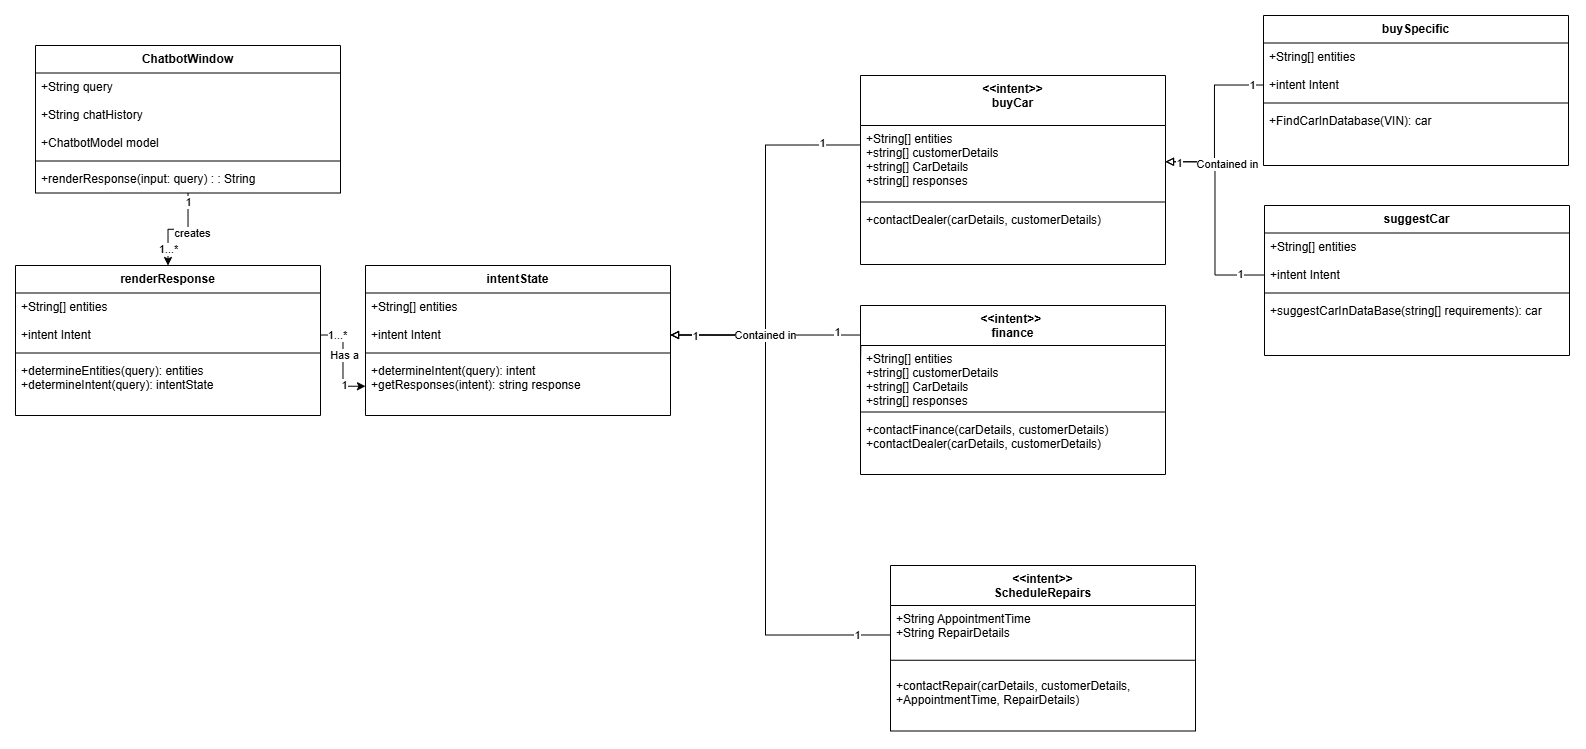

The diagram above was exported from draw.io. Its source (the exported page's mxGraphModel, read from the mxfile embedded in the PNG):
<mxGraphModel dx="1402" dy="639" grid="1" gridSize="10" guides="1" tooltips="1" connect="1" arrows="1" fold="1" page="1" pageScale="1" pageWidth="850" pageHeight="1100" math="0" shadow="0">
  <root>
    <mxCell id="0" />
    <mxCell id="1" parent="0" />
    <mxCell id="y7v7jOSwsOdJ221_ihp_-97" style="edgeStyle=orthogonalEdgeStyle;rounded=0;orthogonalLoop=1;jettySize=auto;html=1;entryX=0.5;entryY=0;entryDx=0;entryDy=0;" edge="1" parent="1" source="2" target="y7v7jOSwsOdJ221_ihp_-39">
      <mxGeometry relative="1" as="geometry" />
    </mxCell>
    <mxCell id="y7v7jOSwsOdJ221_ihp_-107" value="creates" style="edgeLabel;html=1;align=center;verticalAlign=middle;resizable=0;points=[];" vertex="1" connectable="0" parent="y7v7jOSwsOdJ221_ihp_-97">
      <mxGeometry x="-0.1905" y="6" relative="1" as="geometry">
        <mxPoint x="5" y="-2" as="offset" />
      </mxGeometry>
    </mxCell>
    <mxCell id="y7v7jOSwsOdJ221_ihp_-111" value="1" style="edgeLabel;html=1;align=center;verticalAlign=middle;resizable=0;points=[];" vertex="1" connectable="0" parent="y7v7jOSwsOdJ221_ihp_-97">
      <mxGeometry x="-0.8051" relative="1" as="geometry">
        <mxPoint as="offset" />
      </mxGeometry>
    </mxCell>
    <mxCell id="y7v7jOSwsOdJ221_ihp_-112" value="1...*" style="edgeLabel;html=1;align=center;verticalAlign=middle;resizable=0;points=[];" vertex="1" connectable="0" parent="y7v7jOSwsOdJ221_ihp_-97">
      <mxGeometry x="0.6626" relative="1" as="geometry">
        <mxPoint as="offset" />
      </mxGeometry>
    </mxCell>
    <mxCell id="2" value="ChatbotWindow" style="swimlane;fontStyle=1;align=center;verticalAlign=top;childLayout=stackLayout;horizontal=1;startSize=27.5;horizontalStack=0;resizeParent=1;resizeParentMax=0;resizeLast=0;collapsible=0;marginBottom=0;" parent="1" vertex="1">
      <mxGeometry x="70" y="50" width="305" height="147.5" as="geometry" />
    </mxCell>
    <mxCell id="3" value="+String query" style="text;strokeColor=none;fillColor=none;align=left;verticalAlign=top;spacingLeft=4;spacingRight=4;overflow=hidden;rotatable=0;points=[[0,0.5],[1,0.5]];portConstraint=eastwest;" parent="2" vertex="1">
      <mxGeometry y="27.5" width="305" height="28" as="geometry" />
    </mxCell>
    <mxCell id="4" value="+String chatHistory" style="text;strokeColor=none;fillColor=none;align=left;verticalAlign=top;spacingLeft=4;spacingRight=4;overflow=hidden;rotatable=0;points=[[0,0.5],[1,0.5]];portConstraint=eastwest;" parent="2" vertex="1">
      <mxGeometry y="55.5" width="305" height="28" as="geometry" />
    </mxCell>
    <mxCell id="6" value="+ChatbotModel model" style="text;strokeColor=none;fillColor=none;align=left;verticalAlign=top;spacingLeft=4;spacingRight=4;overflow=hidden;rotatable=0;points=[[0,0.5],[1,0.5]];portConstraint=eastwest;" parent="2" vertex="1">
      <mxGeometry y="83.5" width="305" height="28" as="geometry" />
    </mxCell>
    <mxCell id="7" style="line;strokeWidth=1;fillColor=none;align=left;verticalAlign=middle;spacingTop=-1;spacingLeft=3;spacingRight=3;rotatable=0;labelPosition=right;points=[];portConstraint=eastwest;strokeColor=inherit;" parent="2" vertex="1">
      <mxGeometry y="111.5" width="305" height="8" as="geometry" />
    </mxCell>
    <mxCell id="8" value="+renderResponse(input: query) : : String" style="text;strokeColor=none;fillColor=none;align=left;verticalAlign=top;spacingLeft=4;spacingRight=4;overflow=hidden;rotatable=0;points=[[0,0.5],[1,0.5]];portConstraint=eastwest;" parent="2" vertex="1">
      <mxGeometry y="119.5" width="305" height="28" as="geometry" />
    </mxCell>
    <mxCell id="y7v7jOSwsOdJ221_ihp_-39" value="renderResponse" style="swimlane;fontStyle=1;align=center;verticalAlign=top;childLayout=stackLayout;horizontal=1;startSize=27.5;horizontalStack=0;resizeParent=1;resizeParentMax=0;resizeLast=0;collapsible=0;marginBottom=0;" vertex="1" parent="1">
      <mxGeometry x="50" y="270" width="305" height="150" as="geometry" />
    </mxCell>
    <mxCell id="y7v7jOSwsOdJ221_ihp_-40" value="+String[] entities" style="text;strokeColor=none;fillColor=none;align=left;verticalAlign=top;spacingLeft=4;spacingRight=4;overflow=hidden;rotatable=0;points=[[0,0.5],[1,0.5]];portConstraint=eastwest;" vertex="1" parent="y7v7jOSwsOdJ221_ihp_-39">
      <mxGeometry y="27.5" width="305" height="28" as="geometry" />
    </mxCell>
    <mxCell id="y7v7jOSwsOdJ221_ihp_-41" value="+intent Intent" style="text;strokeColor=none;fillColor=none;align=left;verticalAlign=top;spacingLeft=4;spacingRight=4;overflow=hidden;rotatable=0;points=[[0,0.5],[1,0.5]];portConstraint=eastwest;" vertex="1" parent="y7v7jOSwsOdJ221_ihp_-39">
      <mxGeometry y="55.5" width="305" height="28" as="geometry" />
    </mxCell>
    <mxCell id="y7v7jOSwsOdJ221_ihp_-43" style="line;strokeWidth=1;fillColor=none;align=left;verticalAlign=middle;spacingTop=-1;spacingLeft=3;spacingRight=3;rotatable=0;labelPosition=right;points=[];portConstraint=eastwest;strokeColor=inherit;" vertex="1" parent="y7v7jOSwsOdJ221_ihp_-39">
      <mxGeometry y="83.5" width="305" height="8" as="geometry" />
    </mxCell>
    <mxCell id="y7v7jOSwsOdJ221_ihp_-44" value="+determineEntities(query): entities&#10;+determineIntent(query): intentState" style="text;strokeColor=none;fillColor=none;align=left;verticalAlign=top;spacingLeft=4;spacingRight=4;overflow=hidden;rotatable=0;points=[[0,0.5],[1,0.5]];portConstraint=eastwest;" vertex="1" parent="y7v7jOSwsOdJ221_ihp_-39">
      <mxGeometry y="91.5" width="305" height="58.5" as="geometry" />
    </mxCell>
    <mxCell id="y7v7jOSwsOdJ221_ihp_-45" value="intentState" style="swimlane;fontStyle=1;align=center;verticalAlign=top;childLayout=stackLayout;horizontal=1;startSize=27.5;horizontalStack=0;resizeParent=1;resizeParentMax=0;resizeLast=0;collapsible=0;marginBottom=0;" vertex="1" parent="1">
      <mxGeometry x="400" y="270" width="305" height="150" as="geometry" />
    </mxCell>
    <mxCell id="y7v7jOSwsOdJ221_ihp_-46" value="+String[] entities" style="text;strokeColor=none;fillColor=none;align=left;verticalAlign=top;spacingLeft=4;spacingRight=4;overflow=hidden;rotatable=0;points=[[0,0.5],[1,0.5]];portConstraint=eastwest;" vertex="1" parent="y7v7jOSwsOdJ221_ihp_-45">
      <mxGeometry y="27.5" width="305" height="28" as="geometry" />
    </mxCell>
    <mxCell id="y7v7jOSwsOdJ221_ihp_-47" value="+intent Intent" style="text;strokeColor=none;fillColor=none;align=left;verticalAlign=top;spacingLeft=4;spacingRight=4;overflow=hidden;rotatable=0;points=[[0,0.5],[1,0.5]];portConstraint=eastwest;" vertex="1" parent="y7v7jOSwsOdJ221_ihp_-45">
      <mxGeometry y="55.5" width="305" height="28" as="geometry" />
    </mxCell>
    <mxCell id="y7v7jOSwsOdJ221_ihp_-48" style="line;strokeWidth=1;fillColor=none;align=left;verticalAlign=middle;spacingTop=-1;spacingLeft=3;spacingRight=3;rotatable=0;labelPosition=right;points=[];portConstraint=eastwest;strokeColor=inherit;" vertex="1" parent="y7v7jOSwsOdJ221_ihp_-45">
      <mxGeometry y="83.5" width="305" height="8" as="geometry" />
    </mxCell>
    <mxCell id="y7v7jOSwsOdJ221_ihp_-49" value="+determineIntent(query): intent&#10;+getResponses(intent): string response" style="text;strokeColor=none;fillColor=none;align=left;verticalAlign=top;spacingLeft=4;spacingRight=4;overflow=hidden;rotatable=0;points=[[0,0.5],[1,0.5]];portConstraint=eastwest;" vertex="1" parent="y7v7jOSwsOdJ221_ihp_-45">
      <mxGeometry y="91.5" width="305" height="58.5" as="geometry" />
    </mxCell>
    <mxCell id="y7v7jOSwsOdJ221_ihp_-50" value="&lt;&lt;intent&gt;&gt;&#10;buyCar" style="swimlane;fontStyle=1;align=center;verticalAlign=top;childLayout=stackLayout;horizontal=1;startSize=50;horizontalStack=0;resizeParent=1;resizeParentMax=0;resizeLast=0;collapsible=0;marginBottom=0;" vertex="1" parent="1">
      <mxGeometry x="895" y="80" width="305" height="189" as="geometry" />
    </mxCell>
    <mxCell id="y7v7jOSwsOdJ221_ihp_-51" value="+String[] entities&#10;+string[] customerDetails&#10;+string[] CarDetails&#10;+string[] responses&#10;" style="text;strokeColor=none;fillColor=none;align=left;verticalAlign=top;spacingLeft=4;spacingRight=4;overflow=hidden;rotatable=0;points=[[0,0.5],[1,0.5]];portConstraint=eastwest;" vertex="1" parent="y7v7jOSwsOdJ221_ihp_-50">
      <mxGeometry y="50" width="305" height="72.5" as="geometry" />
    </mxCell>
    <mxCell id="y7v7jOSwsOdJ221_ihp_-53" style="line;strokeWidth=1;fillColor=none;align=left;verticalAlign=middle;spacingTop=-1;spacingLeft=3;spacingRight=3;rotatable=0;labelPosition=right;points=[];portConstraint=eastwest;strokeColor=inherit;" vertex="1" parent="y7v7jOSwsOdJ221_ihp_-50">
      <mxGeometry y="122.5" width="305" height="8" as="geometry" />
    </mxCell>
    <mxCell id="y7v7jOSwsOdJ221_ihp_-54" value="+contactDealer(carDetails, customerDetails)" style="text;strokeColor=none;fillColor=none;align=left;verticalAlign=top;spacingLeft=4;spacingRight=4;overflow=hidden;rotatable=0;points=[[0,0.5],[1,0.5]];portConstraint=eastwest;" vertex="1" parent="y7v7jOSwsOdJ221_ihp_-50">
      <mxGeometry y="130.5" width="305" height="58.5" as="geometry" />
    </mxCell>
    <mxCell id="y7v7jOSwsOdJ221_ihp_-93" style="endArrow=block;endFill=0;edgeStyle=orthogonalEdgeStyle;rounded=0;orthogonalLoop=1;jettySize=auto;html=1;entryX=1;entryY=0.5;entryDx=0;entryDy=0;exitX=0;exitY=0.077;exitDx=0;exitDy=0;exitPerimeter=0;" edge="1" parent="1" target="y7v7jOSwsOdJ221_ihp_-47">
      <mxGeometry relative="1" as="geometry">
        <mxPoint x="720" y="360" as="targetPoint" />
        <mxPoint x="895" y="367.65599999999995" as="sourcePoint" />
      </mxGeometry>
    </mxCell>
    <mxCell id="y7v7jOSwsOdJ221_ihp_-117" value="1" style="edgeLabel;html=1;align=center;verticalAlign=middle;resizable=0;points=[];" vertex="1" connectable="0" parent="y7v7jOSwsOdJ221_ihp_-93">
      <mxGeometry x="-0.5228" y="-3" relative="1" as="geometry">
        <mxPoint as="offset" />
      </mxGeometry>
    </mxCell>
    <mxCell id="y7v7jOSwsOdJ221_ihp_-55" value="&lt;&lt;intent&gt;&gt; &#10;finance" style="swimlane;fontStyle=1;align=center;verticalAlign=top;childLayout=stackLayout;horizontal=1;startSize=40;horizontalStack=0;resizeParent=1;resizeParentMax=0;resizeLast=0;collapsible=0;marginBottom=0;" vertex="1" parent="1">
      <mxGeometry x="895" y="310" width="305" height="169" as="geometry" />
    </mxCell>
    <mxCell id="y7v7jOSwsOdJ221_ihp_-56" value="+String[] entities&#10;+string[] customerDetails&#10;+string[] CarDetails&#10;+string[] responses" style="text;strokeColor=none;fillColor=none;align=left;verticalAlign=top;spacingLeft=4;spacingRight=4;overflow=hidden;rotatable=0;points=[[0,0.5],[1,0.5]];portConstraint=eastwest;" vertex="1" parent="y7v7jOSwsOdJ221_ihp_-55">
      <mxGeometry y="40" width="305" height="62.5" as="geometry" />
    </mxCell>
    <mxCell id="y7v7jOSwsOdJ221_ihp_-58" style="line;strokeWidth=1;fillColor=none;align=left;verticalAlign=middle;spacingTop=-1;spacingLeft=3;spacingRight=3;rotatable=0;labelPosition=right;points=[];portConstraint=eastwest;strokeColor=inherit;" vertex="1" parent="y7v7jOSwsOdJ221_ihp_-55">
      <mxGeometry y="102.5" width="305" height="8" as="geometry" />
    </mxCell>
    <mxCell id="y7v7jOSwsOdJ221_ihp_-59" value="+contactFinance(carDetails, customerDetails)&#10;+contactDealer(carDetails, customerDetails)" style="text;strokeColor=none;fillColor=none;align=left;verticalAlign=top;spacingLeft=4;spacingRight=4;overflow=hidden;rotatable=0;points=[[0,0.5],[1,0.5]];portConstraint=eastwest;" vertex="1" parent="y7v7jOSwsOdJ221_ihp_-55">
      <mxGeometry y="110.5" width="305" height="58.5" as="geometry" />
    </mxCell>
    <mxCell id="y7v7jOSwsOdJ221_ihp_-60" value="&lt;&lt;intent&gt;&gt;&#10;ScheduleRepairs" style="swimlane;fontStyle=1;align=center;verticalAlign=top;childLayout=stackLayout;horizontal=1;startSize=40;horizontalStack=0;resizeParent=1;resizeParentMax=0;resizeLast=0;collapsible=0;marginBottom=0;" vertex="1" parent="1">
      <mxGeometry x="925" y="570" width="305" height="165.5" as="geometry" />
    </mxCell>
    <mxCell id="y7v7jOSwsOdJ221_ihp_-61" value="+String AppointmentTime&#10;+String RepairDetails" style="text;strokeColor=none;fillColor=none;align=left;verticalAlign=top;spacingLeft=4;spacingRight=4;overflow=hidden;rotatable=0;points=[[0,0.5],[1,0.5]];portConstraint=eastwest;" vertex="1" parent="y7v7jOSwsOdJ221_ihp_-60">
      <mxGeometry y="40" width="305" height="42.5" as="geometry" />
    </mxCell>
    <mxCell id="y7v7jOSwsOdJ221_ihp_-63" style="line;strokeWidth=1;fillColor=none;align=left;verticalAlign=middle;spacingTop=-1;spacingLeft=3;spacingRight=3;rotatable=0;labelPosition=right;points=[];portConstraint=eastwest;strokeColor=inherit;" vertex="1" parent="y7v7jOSwsOdJ221_ihp_-60">
      <mxGeometry y="82.5" width="305" height="24.5" as="geometry" />
    </mxCell>
    <mxCell id="y7v7jOSwsOdJ221_ihp_-64" value="+contactRepair(carDetails, customerDetails, &#10;+AppointmentTime, RepairDetails)" style="text;strokeColor=none;fillColor=none;align=left;verticalAlign=top;spacingLeft=4;spacingRight=4;overflow=hidden;rotatable=0;points=[[0,0.5],[1,0.5]];portConstraint=eastwest;" vertex="1" parent="y7v7jOSwsOdJ221_ihp_-60">
      <mxGeometry y="107" width="305" height="58.5" as="geometry" />
    </mxCell>
    <mxCell id="y7v7jOSwsOdJ221_ihp_-65" value="buySpecific" style="swimlane;fontStyle=1;align=center;verticalAlign=top;childLayout=stackLayout;horizontal=1;startSize=27.5;horizontalStack=0;resizeParent=1;resizeParentMax=0;resizeLast=0;collapsible=0;marginBottom=0;" vertex="1" parent="1">
      <mxGeometry x="1298" y="20" width="305" height="150" as="geometry" />
    </mxCell>
    <mxCell id="y7v7jOSwsOdJ221_ihp_-66" value="+String[] entities" style="text;strokeColor=none;fillColor=none;align=left;verticalAlign=top;spacingLeft=4;spacingRight=4;overflow=hidden;rotatable=0;points=[[0,0.5],[1,0.5]];portConstraint=eastwest;" vertex="1" parent="y7v7jOSwsOdJ221_ihp_-65">
      <mxGeometry y="27.5" width="305" height="28" as="geometry" />
    </mxCell>
    <mxCell id="y7v7jOSwsOdJ221_ihp_-67" value="+intent Intent" style="text;strokeColor=none;fillColor=none;align=left;verticalAlign=top;spacingLeft=4;spacingRight=4;overflow=hidden;rotatable=0;points=[[0,0.5],[1,0.5]];portConstraint=eastwest;" vertex="1" parent="y7v7jOSwsOdJ221_ihp_-65">
      <mxGeometry y="55.5" width="305" height="28" as="geometry" />
    </mxCell>
    <mxCell id="y7v7jOSwsOdJ221_ihp_-68" style="line;strokeWidth=1;fillColor=none;align=left;verticalAlign=middle;spacingTop=-1;spacingLeft=3;spacingRight=3;rotatable=0;labelPosition=right;points=[];portConstraint=eastwest;strokeColor=inherit;" vertex="1" parent="y7v7jOSwsOdJ221_ihp_-65">
      <mxGeometry y="83.5" width="305" height="8" as="geometry" />
    </mxCell>
    <mxCell id="y7v7jOSwsOdJ221_ihp_-69" value="+FindCarInDatabase(VIN): car" style="text;strokeColor=none;fillColor=none;align=left;verticalAlign=top;spacingLeft=4;spacingRight=4;overflow=hidden;rotatable=0;points=[[0,0.5],[1,0.5]];portConstraint=eastwest;" vertex="1" parent="y7v7jOSwsOdJ221_ihp_-65">
      <mxGeometry y="91.5" width="305" height="58.5" as="geometry" />
    </mxCell>
    <mxCell id="y7v7jOSwsOdJ221_ihp_-70" value="suggestCar" style="swimlane;fontStyle=1;align=center;verticalAlign=top;childLayout=stackLayout;horizontal=1;startSize=27.5;horizontalStack=0;resizeParent=1;resizeParentMax=0;resizeLast=0;collapsible=0;marginBottom=0;" vertex="1" parent="1">
      <mxGeometry x="1299" y="210" width="305" height="150" as="geometry" />
    </mxCell>
    <mxCell id="y7v7jOSwsOdJ221_ihp_-71" value="+String[] entities" style="text;strokeColor=none;fillColor=none;align=left;verticalAlign=top;spacingLeft=4;spacingRight=4;overflow=hidden;rotatable=0;points=[[0,0.5],[1,0.5]];portConstraint=eastwest;" vertex="1" parent="y7v7jOSwsOdJ221_ihp_-70">
      <mxGeometry y="27.5" width="305" height="28" as="geometry" />
    </mxCell>
    <mxCell id="y7v7jOSwsOdJ221_ihp_-72" value="+intent Intent" style="text;strokeColor=none;fillColor=none;align=left;verticalAlign=top;spacingLeft=4;spacingRight=4;overflow=hidden;rotatable=0;points=[[0,0.5],[1,0.5]];portConstraint=eastwest;" vertex="1" parent="y7v7jOSwsOdJ221_ihp_-70">
      <mxGeometry y="55.5" width="305" height="28" as="geometry" />
    </mxCell>
    <mxCell id="y7v7jOSwsOdJ221_ihp_-73" style="line;strokeWidth=1;fillColor=none;align=left;verticalAlign=middle;spacingTop=-1;spacingLeft=3;spacingRight=3;rotatable=0;labelPosition=right;points=[];portConstraint=eastwest;strokeColor=inherit;" vertex="1" parent="y7v7jOSwsOdJ221_ihp_-70">
      <mxGeometry y="83.5" width="305" height="8" as="geometry" />
    </mxCell>
    <mxCell id="y7v7jOSwsOdJ221_ihp_-74" value="+suggestCarInDataBase(string[] requirements): car" style="text;strokeColor=none;fillColor=none;align=left;verticalAlign=top;spacingLeft=4;spacingRight=4;overflow=hidden;rotatable=0;points=[[0,0.5],[1,0.5]];portConstraint=eastwest;" vertex="1" parent="y7v7jOSwsOdJ221_ihp_-70">
      <mxGeometry y="91.5" width="305" height="58.5" as="geometry" />
    </mxCell>
    <mxCell id="y7v7jOSwsOdJ221_ihp_-81" value="" style="edgeStyle=orthogonalEdgeStyle;rounded=0;orthogonalLoop=1;jettySize=auto;html=1;" edge="1" parent="1" source="y7v7jOSwsOdJ221_ihp_-41" target="y7v7jOSwsOdJ221_ihp_-49">
      <mxGeometry relative="1" as="geometry" />
    </mxCell>
    <mxCell id="y7v7jOSwsOdJ221_ihp_-82" value="Has a" style="edgeLabel;html=1;align=center;verticalAlign=middle;resizable=0;points=[];" vertex="1" connectable="0" parent="y7v7jOSwsOdJ221_ihp_-81">
      <mxGeometry x="-0.107" y="1" relative="1" as="geometry">
        <mxPoint as="offset" />
      </mxGeometry>
    </mxCell>
    <mxCell id="y7v7jOSwsOdJ221_ihp_-113" value="1...*" style="edgeLabel;html=1;align=center;verticalAlign=middle;resizable=0;points=[];" vertex="1" connectable="0" parent="y7v7jOSwsOdJ221_ihp_-81">
      <mxGeometry x="-0.6575" relative="1" as="geometry">
        <mxPoint as="offset" />
      </mxGeometry>
    </mxCell>
    <mxCell id="y7v7jOSwsOdJ221_ihp_-114" value="1" style="edgeLabel;html=1;align=center;verticalAlign=middle;resizable=0;points=[];" vertex="1" connectable="0" parent="y7v7jOSwsOdJ221_ihp_-81">
      <mxGeometry x="0.5587" y="1" relative="1" as="geometry">
        <mxPoint as="offset" />
      </mxGeometry>
    </mxCell>
    <mxCell id="y7v7jOSwsOdJ221_ihp_-91" style="endArrow=block;endFill=0;edgeStyle=orthogonalEdgeStyle;rounded=0;orthogonalLoop=1;jettySize=auto;html=1;entryX=1;entryY=0.5;entryDx=0;entryDy=0;" edge="1" parent="1" target="y7v7jOSwsOdJ221_ihp_-47">
      <mxGeometry relative="1" as="geometry">
        <mxPoint x="895" y="149.48148148148152" as="sourcePoint" />
        <Array as="points">
          <mxPoint x="800" y="149" />
          <mxPoint x="800" y="339" />
        </Array>
      </mxGeometry>
    </mxCell>
    <mxCell id="y7v7jOSwsOdJ221_ihp_-116" value="1" style="edgeLabel;html=1;align=center;verticalAlign=middle;resizable=0;points=[];" vertex="1" connectable="0" parent="y7v7jOSwsOdJ221_ihp_-91">
      <mxGeometry x="-0.7965" y="-2" relative="1" as="geometry">
        <mxPoint as="offset" />
      </mxGeometry>
    </mxCell>
    <mxCell id="y7v7jOSwsOdJ221_ihp_-94" style="endArrow=block;endFill=0;edgeStyle=orthogonalEdgeStyle;rounded=0;orthogonalLoop=1;jettySize=auto;html=1;entryX=1;entryY=0.5;entryDx=0;entryDy=0;" edge="1" parent="1" target="y7v7jOSwsOdJ221_ihp_-47">
      <mxGeometry relative="1" as="geometry">
        <mxPoint x="925" y="639.4814814814815" as="sourcePoint" />
        <Array as="points">
          <mxPoint x="800" y="639" />
          <mxPoint x="800" y="339" />
        </Array>
      </mxGeometry>
    </mxCell>
    <mxCell id="y7v7jOSwsOdJ221_ihp_-109" value="Contained in" style="edgeLabel;html=1;align=center;verticalAlign=middle;resizable=0;points=[];" vertex="1" connectable="0" parent="y7v7jOSwsOdJ221_ihp_-94">
      <mxGeometry x="0.7548" relative="1" as="geometry">
        <mxPoint x="31" as="offset" />
      </mxGeometry>
    </mxCell>
    <mxCell id="y7v7jOSwsOdJ221_ihp_-115" value="1" style="edgeLabel;html=1;align=center;verticalAlign=middle;resizable=0;points=[];" vertex="1" connectable="0" parent="y7v7jOSwsOdJ221_ihp_-94">
      <mxGeometry x="0.9075" y="1" relative="1" as="geometry">
        <mxPoint as="offset" />
      </mxGeometry>
    </mxCell>
    <mxCell id="y7v7jOSwsOdJ221_ihp_-118" value="1" style="edgeLabel;html=1;align=center;verticalAlign=middle;resizable=0;points=[];" vertex="1" connectable="0" parent="y7v7jOSwsOdJ221_ihp_-94">
      <mxGeometry x="-0.8688" relative="1" as="geometry">
        <mxPoint as="offset" />
      </mxGeometry>
    </mxCell>
    <mxCell id="y7v7jOSwsOdJ221_ihp_-95" style="endArrow=block;endFill=0;edgeStyle=orthogonalEdgeStyle;rounded=0;orthogonalLoop=1;jettySize=auto;html=1;entryX=1;entryY=0.5;entryDx=0;entryDy=0;" edge="1" parent="1" source="y7v7jOSwsOdJ221_ihp_-72" target="y7v7jOSwsOdJ221_ihp_-51">
      <mxGeometry relative="1" as="geometry">
        <mxPoint x="1270" y="210" as="targetPoint" />
      </mxGeometry>
    </mxCell>
    <mxCell id="y7v7jOSwsOdJ221_ihp_-120" value="1" style="edgeLabel;html=1;align=center;verticalAlign=middle;resizable=0;points=[];" vertex="1" connectable="0" parent="y7v7jOSwsOdJ221_ihp_-95">
      <mxGeometry x="-0.768" y="-1" relative="1" as="geometry">
        <mxPoint as="offset" />
      </mxGeometry>
    </mxCell>
    <mxCell id="y7v7jOSwsOdJ221_ihp_-96" style="endArrow=block;endFill=0;edgeStyle=orthogonalEdgeStyle;rounded=0;orthogonalLoop=1;jettySize=auto;html=1;entryX=1;entryY=0.5;entryDx=0;entryDy=0;" edge="1" parent="1" source="y7v7jOSwsOdJ221_ihp_-67" target="y7v7jOSwsOdJ221_ihp_-51">
      <mxGeometry relative="1" as="geometry">
        <mxPoint x="1200" y="149.5" as="targetPoint" />
      </mxGeometry>
    </mxCell>
    <mxCell id="y7v7jOSwsOdJ221_ihp_-110" value="Contained in" style="edgeLabel;html=1;align=center;verticalAlign=middle;resizable=0;points=[];" vertex="1" connectable="0" parent="y7v7jOSwsOdJ221_ihp_-96">
      <mxGeometry x="0.6832" y="2" relative="1" as="geometry">
        <mxPoint x="34" as="offset" />
      </mxGeometry>
    </mxCell>
    <mxCell id="y7v7jOSwsOdJ221_ihp_-119" value="1" style="edgeLabel;html=1;align=center;verticalAlign=middle;resizable=0;points=[];" vertex="1" connectable="0" parent="y7v7jOSwsOdJ221_ihp_-96">
      <mxGeometry x="-0.8726" relative="1" as="geometry">
        <mxPoint as="offset" />
      </mxGeometry>
    </mxCell>
    <mxCell id="y7v7jOSwsOdJ221_ihp_-121" value="1" style="edgeLabel;html=1;align=center;verticalAlign=middle;resizable=0;points=[];" vertex="1" connectable="0" parent="y7v7jOSwsOdJ221_ihp_-96">
      <mxGeometry x="0.8361" y="1" relative="1" as="geometry">
        <mxPoint as="offset" />
      </mxGeometry>
    </mxCell>
  </root>
</mxGraphModel>